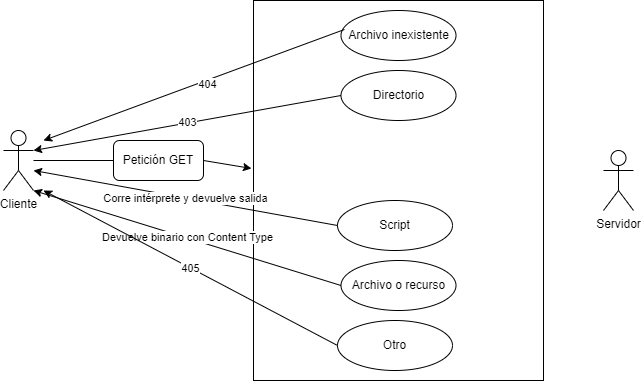

The diagram above was exported from draw.io. Its source (the exported page's mxGraphModel, read from the mxfile embedded in the PNG):
<mxGraphModel dx="1674" dy="731" grid="1" gridSize="10" guides="1" tooltips="1" connect="1" arrows="1" fold="1" page="1" pageScale="1" pageWidth="827" pageHeight="1169" math="0" shadow="0">
  <root>
    <mxCell id="0" />
    <mxCell id="1" parent="0" />
    <mxCell id="9cnpFE6HK5lOs7kfDEJY-1" value="Cliente" style="shape=umlActor;verticalLabelPosition=bottom;verticalAlign=top;html=1;outlineConnect=0;" vertex="1" parent="1">
      <mxGeometry x="80" y="310" width="30" height="60" as="geometry" />
    </mxCell>
    <mxCell id="9cnpFE6HK5lOs7kfDEJY-2" value="" style="rounded=0;whiteSpace=wrap;html=1;" vertex="1" parent="1">
      <mxGeometry x="330" y="180" width="290" height="380" as="geometry" />
    </mxCell>
    <mxCell id="9cnpFE6HK5lOs7kfDEJY-6" value="Petición GET" style="rounded=1;whiteSpace=wrap;html=1;" vertex="1" parent="1">
      <mxGeometry x="190" y="320" width="90" height="40" as="geometry" />
    </mxCell>
    <mxCell id="9cnpFE6HK5lOs7kfDEJY-7" value="" style="endArrow=none;html=1;rounded=0;entryX=0;entryY=0.5;entryDx=0;entryDy=0;" edge="1" parent="1" source="9cnpFE6HK5lOs7kfDEJY-1" target="9cnpFE6HK5lOs7kfDEJY-6">
      <mxGeometry width="50" height="50" relative="1" as="geometry">
        <mxPoint x="140" y="460" as="sourcePoint" />
        <mxPoint x="190" y="410" as="targetPoint" />
      </mxGeometry>
    </mxCell>
    <mxCell id="9cnpFE6HK5lOs7kfDEJY-8" value="" style="endArrow=classic;html=1;rounded=0;exitX=1;exitY=0.5;exitDx=0;exitDy=0;entryX=-0.007;entryY=0.442;entryDx=0;entryDy=0;entryPerimeter=0;" edge="1" parent="1" source="9cnpFE6HK5lOs7kfDEJY-6" target="9cnpFE6HK5lOs7kfDEJY-2">
      <mxGeometry width="50" height="50" relative="1" as="geometry">
        <mxPoint x="280" y="480" as="sourcePoint" />
        <mxPoint x="330" y="430" as="targetPoint" />
      </mxGeometry>
    </mxCell>
    <mxCell id="9cnpFE6HK5lOs7kfDEJY-9" value="Archivo inexistente" style="ellipse;whiteSpace=wrap;html=1;" vertex="1" parent="1">
      <mxGeometry x="417.5" y="190" width="115" height="50" as="geometry" />
    </mxCell>
    <mxCell id="9cnpFE6HK5lOs7kfDEJY-10" value="" style="endArrow=classic;html=1;rounded=0;exitX=0.03;exitY=0.38;exitDx=0;exitDy=0;exitPerimeter=0;" edge="1" parent="1" source="9cnpFE6HK5lOs7kfDEJY-9">
      <mxGeometry width="50" height="50" relative="1" as="geometry">
        <mxPoint x="250" y="210" as="sourcePoint" />
        <mxPoint x="120" y="320" as="targetPoint" />
      </mxGeometry>
    </mxCell>
    <mxCell id="9cnpFE6HK5lOs7kfDEJY-11" value="404" style="edgeLabel;html=1;align=center;verticalAlign=middle;resizable=0;points=[];" vertex="1" connectable="0" parent="9cnpFE6HK5lOs7kfDEJY-10">
      <mxGeometry x="-0.0765" y="3" relative="1" as="geometry">
        <mxPoint as="offset" />
      </mxGeometry>
    </mxCell>
    <mxCell id="9cnpFE6HK5lOs7kfDEJY-12" value="Directorio" style="ellipse;whiteSpace=wrap;html=1;" vertex="1" parent="1">
      <mxGeometry x="417.5" y="250" width="115" height="50" as="geometry" />
    </mxCell>
    <mxCell id="9cnpFE6HK5lOs7kfDEJY-13" value="403" style="endArrow=classic;html=1;rounded=0;entryX=1;entryY=0.3333333333333333;entryDx=0;entryDy=0;entryPerimeter=0;exitX=0;exitY=0.5;exitDx=0;exitDy=0;" edge="1" parent="1" source="9cnpFE6HK5lOs7kfDEJY-12" target="9cnpFE6HK5lOs7kfDEJY-1">
      <mxGeometry width="50" height="50" relative="1" as="geometry">
        <mxPoint x="350" y="320" as="sourcePoint" />
        <mxPoint x="400" y="270" as="targetPoint" />
      </mxGeometry>
    </mxCell>
    <mxCell id="9cnpFE6HK5lOs7kfDEJY-14" value="Script" style="ellipse;whiteSpace=wrap;html=1;" vertex="1" parent="1">
      <mxGeometry x="414" y="380" width="115" height="50" as="geometry" />
    </mxCell>
    <mxCell id="9cnpFE6HK5lOs7kfDEJY-15" value="Corre intérprete y devuelve salida" style="endArrow=classic;html=1;rounded=0;exitX=0;exitY=0.5;exitDx=0;exitDy=0;" edge="1" parent="1" source="9cnpFE6HK5lOs7kfDEJY-14">
      <mxGeometry width="50" height="50" relative="1" as="geometry">
        <mxPoint x="230" y="540" as="sourcePoint" />
        <mxPoint x="110" y="350" as="targetPoint" />
      </mxGeometry>
    </mxCell>
    <mxCell id="9cnpFE6HK5lOs7kfDEJY-16" value="Archivo o recurso" style="ellipse;whiteSpace=wrap;html=1;" vertex="1" parent="1">
      <mxGeometry x="417.5" y="440" width="115" height="50" as="geometry" />
    </mxCell>
    <mxCell id="9cnpFE6HK5lOs7kfDEJY-17" value="Devuelve binario con Content Type" style="endArrow=classic;html=1;rounded=0;entryX=1;entryY=1;entryDx=0;entryDy=0;entryPerimeter=0;exitX=0;exitY=0.5;exitDx=0;exitDy=0;" edge="1" parent="1" source="9cnpFE6HK5lOs7kfDEJY-16" target="9cnpFE6HK5lOs7kfDEJY-1">
      <mxGeometry width="50" height="50" relative="1" as="geometry">
        <mxPoint x="230" y="490" as="sourcePoint" />
        <mxPoint x="280" y="440" as="targetPoint" />
      </mxGeometry>
    </mxCell>
    <mxCell id="9cnpFE6HK5lOs7kfDEJY-18" value="Otro" style="ellipse;whiteSpace=wrap;html=1;" vertex="1" parent="1">
      <mxGeometry x="414" y="500" width="115" height="50" as="geometry" />
    </mxCell>
    <mxCell id="9cnpFE6HK5lOs7kfDEJY-19" value="405" style="endArrow=classic;html=1;rounded=0;exitX=0;exitY=0.5;exitDx=0;exitDy=0;" edge="1" parent="1" source="9cnpFE6HK5lOs7kfDEJY-18">
      <mxGeometry width="50" height="50" relative="1" as="geometry">
        <mxPoint x="240" y="580" as="sourcePoint" />
        <mxPoint x="120" y="370" as="targetPoint" />
      </mxGeometry>
    </mxCell>
    <mxCell id="9cnpFE6HK5lOs7kfDEJY-20" value="Servidor" style="shape=umlActor;verticalLabelPosition=bottom;verticalAlign=top;html=1;outlineConnect=0;" vertex="1" parent="1">
      <mxGeometry x="680" y="330" width="30" height="60" as="geometry" />
    </mxCell>
  </root>
</mxGraphModel>